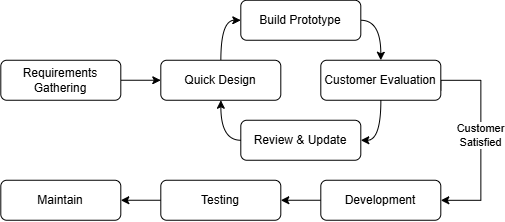

The diagram above was exported from draw.io. Its source (the exported page's mxGraphModel, read from the mxfile embedded in the PNG):
<mxGraphModel dx="1271" dy="879" grid="1" gridSize="10" guides="1" tooltips="1" connect="1" arrows="1" fold="1" page="1" pageScale="1" pageWidth="850" pageHeight="1100" math="0" shadow="0">
  <root>
    <mxCell id="0" />
    <mxCell id="1" parent="0" />
    <mxCell id="2" edge="1" parent="1" source="3" style="edgeStyle=orthogonalEdgeStyle;rounded=0;orthogonalLoop=1;jettySize=auto;html=1;" target="5">
      <mxGeometry relative="1" as="geometry" />
    </mxCell>
    <mxCell id="3" parent="1" style="rounded=1;whiteSpace=wrap;html=1;" value="Requirements&lt;div&gt;Gathering&lt;/div&gt;" vertex="1">
      <mxGeometry height="40" width="120" x="40" y="120" as="geometry" />
    </mxCell>
    <mxCell id="4" edge="1" parent="1" source="5" style="edgeStyle=orthogonalEdgeStyle;rounded=0;orthogonalLoop=1;jettySize=auto;html=1;curved=1;entryX=0;entryY=0.5;entryDx=0;entryDy=0;" target="6">
      <mxGeometry relative="1" as="geometry" />
    </mxCell>
    <mxCell id="5" parent="1" style="rounded=1;whiteSpace=wrap;html=1;" value="Quick Design" vertex="1">
      <mxGeometry height="40" width="120" x="200" y="120" as="geometry" />
    </mxCell>
    <mxCell id="6" parent="1" style="rounded=1;whiteSpace=wrap;html=1;" value="Build Prototype" vertex="1">
      <mxGeometry height="40" width="120" x="280" y="60" as="geometry" />
    </mxCell>
    <mxCell id="7" edge="1" parent="1" style="edgeStyle=orthogonalEdgeStyle;rounded=0;orthogonalLoop=1;jettySize=auto;html=1;" target="11" value="Customer&lt;div&gt;Satisfied&lt;/div&gt;">
      <mxGeometry relative="1" as="geometry">
        <Array as="points">
          <mxPoint x="480" y="140" />
          <mxPoint x="520" y="140" />
          <mxPoint x="520" y="260" />
        </Array>
        <mxPoint x="480" y="150.02857142857135" as="sourcePoint" />
        <mxPoint x="480" y="320.02857142857147" as="targetPoint" />
      </mxGeometry>
    </mxCell>
    <mxCell id="8" parent="1" style="rounded=1;whiteSpace=wrap;html=1;" value="Customer Evaluation" vertex="1">
      <mxGeometry height="40" width="120" x="360" y="120" as="geometry" />
    </mxCell>
    <mxCell id="9" parent="1" style="rounded=1;whiteSpace=wrap;html=1;" value="Review &amp;amp; Update" vertex="1">
      <mxGeometry height="40" width="120" x="280" y="180" as="geometry" />
    </mxCell>
    <mxCell id="10" edge="1" parent="1" source="11" style="edgeStyle=orthogonalEdgeStyle;rounded=0;orthogonalLoop=1;jettySize=auto;html=1;" target="13">
      <mxGeometry relative="1" as="geometry" />
    </mxCell>
    <mxCell id="11" parent="1" style="rounded=1;whiteSpace=wrap;html=1;" value="Development" vertex="1">
      <mxGeometry height="40" width="120" x="360" y="240" as="geometry" />
    </mxCell>
    <mxCell id="12" edge="1" parent="1" source="13" style="edgeStyle=orthogonalEdgeStyle;rounded=0;orthogonalLoop=1;jettySize=auto;html=1;" target="14">
      <mxGeometry relative="1" as="geometry" />
    </mxCell>
    <mxCell id="13" parent="1" style="rounded=1;whiteSpace=wrap;html=1;" value="Testing" vertex="1">
      <mxGeometry height="40" width="120" x="200" y="240" as="geometry" />
    </mxCell>
    <mxCell id="14" parent="1" style="rounded=1;whiteSpace=wrap;html=1;" value="Maintain" vertex="1">
      <mxGeometry height="40" width="120" x="40" y="240" as="geometry" />
    </mxCell>
    <mxCell id="15" edge="1" parent="1" source="6" style="edgeStyle=orthogonalEdgeStyle;rounded=0;orthogonalLoop=1;jettySize=auto;html=1;curved=1;entryX=0.5;entryY=0;entryDx=0;entryDy=0;exitX=1;exitY=0.5;exitDx=0;exitDy=0;" target="8">
      <mxGeometry relative="1" as="geometry">
        <mxPoint x="460" y="60" as="sourcePoint" />
        <mxPoint x="480" y="130" as="targetPoint" />
      </mxGeometry>
    </mxCell>
    <mxCell id="16" edge="1" parent="1" source="8" style="edgeStyle=orthogonalEdgeStyle;rounded=0;orthogonalLoop=1;jettySize=auto;html=1;curved=1;entryX=1;entryY=0.5;entryDx=0;entryDy=0;" target="9">
      <mxGeometry relative="1" as="geometry">
        <mxPoint x="440" y="190" as="sourcePoint" />
        <mxPoint x="500" y="250" as="targetPoint" />
      </mxGeometry>
    </mxCell>
    <mxCell id="17" edge="1" parent="1" source="9" style="edgeStyle=orthogonalEdgeStyle;rounded=0;orthogonalLoop=1;jettySize=auto;html=1;curved=1;exitX=0;exitY=0.5;exitDx=0;exitDy=0;" target="5">
      <mxGeometry relative="1" as="geometry">
        <mxPoint x="290" y="210" as="sourcePoint" />
        <mxPoint x="230" y="270" as="targetPoint" />
      </mxGeometry>
    </mxCell>
  </root>
</mxGraphModel>